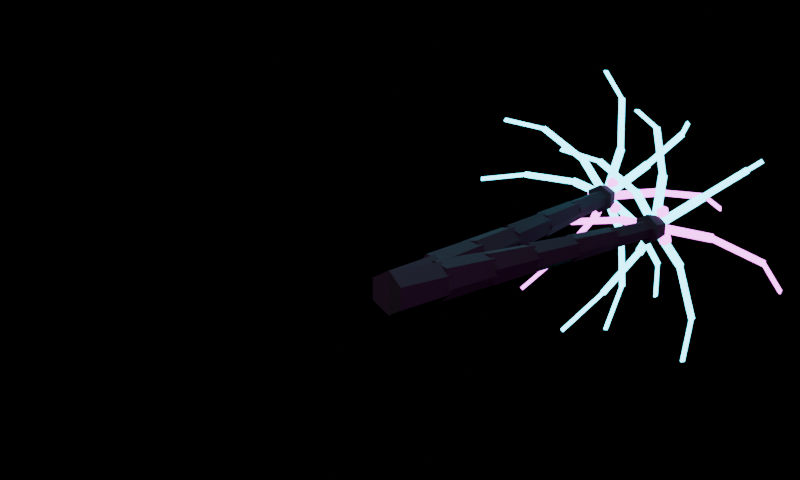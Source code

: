 # Source: CyberNeonPalm.blend  (saved by Blender 5.1.30; exported with 4.5.12 LTS)
import bpy
from mathutils import Matrix  # noqa: F401  (used for matrix-valued properties, if any)

bpy.ops.wm.read_factory_settings(use_empty=True)
scene = bpy.context.scene
scene.name = 'Scene'

# ---- materials (node trees are filled in below, after node groups)
mat_synthwave_universal_matte_black = bpy.data.materials.new('Synthwave Universal Matte Black')
mat_synthwave_cyan_emission = bpy.data.materials.new('Synthwave Cyan Emission')
mat_synthwave_magenta_emission = bpy.data.materials.new('Synthwave Magenta Emission')

# ---- material node trees
mat_synthwave_universal_matte_black.use_nodes = True; mat_synthwave_universal_matte_black.node_tree.nodes.clear()
_N = mat_synthwave_universal_matte_black.node_tree.nodes; _L = mat_synthwave_universal_matte_black.node_tree.links
n0 = _N.new('ShaderNodeBsdfPrincipled'); n0.name = 'Principled BSDF'; n0.location = (-200, 100)
n0.inputs[0].default_value = (0.0015, 0.001, 0.004, 1.0)
n0.inputs[2].default_value = 1.0
n1 = _N.new('ShaderNodeOutputMaterial'); n1.name = 'Material Output'; n1.location = (200, 100)
_L.new(n0.outputs[0], n1.inputs[0])
n1.is_active_output = True
mat_synthwave_cyan_emission.use_nodes = True; mat_synthwave_cyan_emission.node_tree.nodes.clear()
_N = mat_synthwave_cyan_emission.node_tree.nodes; _L = mat_synthwave_cyan_emission.node_tree.links
n0 = _N.new('ShaderNodeBsdfPrincipled'); n0.name = 'Principled BSDF'; n0.location = (-200, 100)
n0.inputs[0].default_value = (0.02, 0.35, 0.45, 1.0)
n0.inputs[2].default_value = 0.9
n0.inputs[27].default_value = (0.05, 1.4, 1.8, 1.0)
n0.inputs[28].default_value = 4.0
n1 = _N.new('ShaderNodeOutputMaterial'); n1.name = 'Material Output'; n1.location = (200, 100)
_L.new(n0.outputs[0], n1.inputs[0])
n1.is_active_output = True
mat_synthwave_magenta_emission.use_nodes = True; mat_synthwave_magenta_emission.node_tree.nodes.clear()
_N = mat_synthwave_magenta_emission.node_tree.nodes; _L = mat_synthwave_magenta_emission.node_tree.links
n0 = _N.new('ShaderNodeBsdfPrincipled'); n0.name = 'Principled BSDF'; n0.location = (-200, 100)
n0.inputs[0].default_value = (0.35, 0.04, 0.37, 1.0)
n0.inputs[2].default_value = 0.9
n0.inputs[27].default_value = (1.3, 0.16, 1.4, 1.0)
n0.inputs[28].default_value = 4.0
n1 = _N.new('ShaderNodeOutputMaterial'); n1.name = 'Material Output'; n1.location = (200, 100)
_L.new(n0.outputs[0], n1.inputs[0])
n1.is_active_output = True

# ---- cameras
cam_cyber_neon_palm_camera = bpy.data.cameras.new('Cyber Neon Palm Camera')

# ---- lights
light_cnp_cyan_key_glow = bpy.data.lights.new('CNP cyan key glow', 'POINT')
light_cnp_cyan_key_glow.color = (0.1, 0.9, 1.0)
light_cnp_cyan_key_glow.energy = 1400.0
light_cnp_magenta_rim_glow = bpy.data.lights.new('CNP magenta rim glow', 'POINT')
light_cnp_magenta_rim_glow.color = (1.0, 0.15, 0.9)
light_cnp_magenta_rim_glow.energy = 900.0
light_cnp_soft_white_highlight = bpy.data.lights.new('CNP soft white highlight', 'POINT')
light_cnp_soft_white_highlight.energy = 700.0

# ---- meshes
me_cnp_variant_upright_palm_trunk = bpy.data.meshes.new('CNP_variant upright palm trunk')
me_cnp_variant_upright_palm_trunk.from_pydata([(-0.0007589, -0.01448, -0.16), (0.02605, 0.4972, -0.1344), (0.1376, -0.02173, -0.08), (0.1423, 0.4911, -0.0672), (0.1376, -0.02173, 0.08), (0.1423, 0.4911, 0.0672), (-0.0007589, -0.01448, 0.16), (0.02605, 0.4972, 0.1344), (-0.1391, -0.007228, 0.08), (-0.09018, 0.5032, 0.0672), (-0.1391, -0.007228, -0.08), (-0.09018, 0.5032, -0.0672), (-0.06498, 0.4729, -0.1147), (-0.02384, 0.9838, -0.09638), (0.079, 0.4653, -0.135), (0.0971, 0.9774, -0.1134), (0.1685, 0.4606, -0.02026), (0.1723, 0.9735, -0.01702), (0.1141, 0.4635, 0.1147), (0.1265, 0.9759, 0.09638), (-0.02993, 0.471, 0.135), (0.005597, 0.9822, 0.1134), (-0.1194, 0.4757, 0.02026), (-0.0696, 0.9862, 0.01702), (0.01372, 0.9528, -0.1261), (0.04631, 1.464, -0.1059), (0.1408, 0.9461, -0.09438), (0.1531, 1.458, -0.07928), (0.177, 0.9442, 0.03174), (0.1834, 1.457, 0.02666), (0.08595, 0.949, 0.1261), (0.107, 1.461, 0.1059), (-0.04118, 0.9556, 0.09438), (0.000194, 1.466, 0.07928), (-0.0773, 0.9575, -0.03174), (-0.03014, 1.468, -0.02666), (-0.01924, 1.438, -0.06865), (0.02268, 1.949, -0.05767), (0.08732, 1.433, -0.1162), (0.1122, 1.945, -0.09757), (0.1817, 1.428, -0.04751), (0.1914, 1.94, -0.03991), (0.1695, 1.429, 0.06865), (0.1812, 1.941, 0.05767), (0.06294, 1.434, 0.1162), (0.0917, 1.946, 0.09757), (-0.03143, 1.439, 0.04751), (0.01243, 1.95, 0.03991), (0.04623, 1.919, -0.08684), (0.08172, 2.43, -0.07295), (0.1484, 1.914, -0.09041), (0.1676, 2.426, -0.07595), (0.2026, 1.911, -0.003574), (0.2131, 2.423, -0.003002), (0.1546, 1.913, 0.08684), (0.1728, 2.425, 0.07295), (0.05242, 1.919, 0.09041), (0.08691, 2.43, 0.07595), (-0.001773, 1.922, 0.003574), (0.04139, 2.432, 0.003002), (0.04314, 2.403, -0.0301), (0.08317, 2.914, -0.02528), (0.1105, 2.4, -0.08666), (0.1397, 2.911, -0.0728), (0.193, 2.395, -0.05657), (0.2091, 2.908, -0.04751), (0.2083, 2.395, 0.0301), (0.2219, 2.907, 0.02528), (0.141, 2.398, 0.08666), (0.1654, 2.91, 0.0728), (0.0584, 2.402, 0.05657), (0.09598, 2.913, 0.04751), (0.1505, 2.871, -0.125), (0.1573, 3.001, -0.09), (0.2586, 2.865, -0.0625), (0.2351, 2.997, -0.045), (0.2586, 2.865, 0.0625), (0.2351, 2.997, 0.045), (0.1505, 2.871, 0.125), (0.1573, 3.001, 0.09), (0.04236, 2.877, 0.0625), (0.07943, 3.005, 0.045), (0.04236, 2.877, -0.0625), (0.07943, 3.005, -0.045)], [], [(60, 61, 63, 62), (0, 1, 3, 2), (52, 53, 55, 54), (2, 3, 5, 4), (24, 25, 27, 26), (12, 13, 15, 14), (4, 5, 7, 6), (36, 37, 39, 38), (50, 51, 53, 52), (6, 7, 9, 8), (3, 1, 11, 9, 7, 5), (48, 49, 51, 50), (8, 9, 11, 10), (16, 17, 19, 18), (14, 15, 17, 16), (10, 11, 1, 0), (0, 2, 4, 6, 8, 10), (18, 19, 21, 20), (17, 15, 13, 23, 21, 19), (20, 21, 23, 22), (28, 29, 31, 30), (26, 27, 29, 28), (22, 23, 13, 12), (18, 20, 22, 12, 14, 16), (30, 31, 33, 32), (27, 25, 35, 33, 31, 29), (64, 65, 67, 66), (32, 33, 35, 34), (40, 41, 43, 42), (38, 39, 41, 40), (34, 35, 25, 24), (28, 30, 32, 34, 24, 26), (42, 43, 45, 44), (76, 77, 79, 78), (38, 40, 42, 44, 46, 36), (44, 45, 47, 46), (62, 63, 65, 64), (72, 73, 75, 74), (46, 47, 37, 36), (43, 41, 39, 37, 47, 45), (54, 55, 57, 56), (52, 54, 56, 58, 48, 50), (56, 57, 59, 58), (74, 75, 77, 76), (58, 59, 49, 48), (55, 53, 51, 49, 59, 57), (66, 67, 69, 68), (66, 68, 70, 60, 62, 64), (68, 69, 71, 70), (70, 71, 61, 60), (67, 65, 63, 61, 71, 69), (78, 79, 81, 80), (78, 80, 82, 72, 74, 76), (80, 81, 83, 82), (82, 83, 73, 72), (79, 77, 75, 73, 83, 81)])
me_cnp_variant_upright_palm_trunk.materials.append(mat_synthwave_universal_matte_black)
me_cnp_variant_upright_palm_trunk.update()
me_cnp_variant_upright_palm_cyan_fronds = bpy.data.meshes.new('CNP_variant upright palm cyan fronds')
me_cnp_variant_upright_palm_cyan_fronds.from_pydata([(0.1189, 2.974, -0.002856), (0.1133, 3.256, 0.3693), (0.1191, 2.987, -0.0125), (0.1135, 3.268, 0.3596), (0.1889, 2.974, -0.001809), (0.1833, 3.256, 0.3703), (0.189, 2.987, -0.01146), (0.1835, 3.268, 0.3607), (0.1228, 3.249, 0.3481), (0.1158, 3.225, 0.814), (0.1227, 3.265, 0.3489), (0.1158, 3.241, 0.8148), (0.1746, 3.249, 0.3489), (0.1676, 3.225, 0.8148), (0.1745, 3.265, 0.3497), (0.1676, 3.241, 0.8156), (0.1252, 3.236, 0.7937), (0.1208, 2.874, 1.088), (0.125, 3.246, 0.8061), (0.1206, 2.884, 1.1), (0.1588, 3.236, 0.7942), (0.1544, 2.874, 1.088), (0.1586, 3.246, 0.8066), (0.1542, 2.884, 1.101), (0.1267, 2.974, 0.0223), (0.3966, 3.225, 0.298), (0.1206, 2.988, 0.01606), (0.3905, 3.239, 0.2918), (0.1767, 2.974, -0.02666), (0.4466, 3.225, 0.2491), (0.1706, 2.988, -0.0329), (0.4405, 3.239, 0.2428), (0.388, 3.22, 0.2763), (0.7076, 3.165, 0.6028), (0.3894, 3.236, 0.2777), (0.7089, 3.181, 0.6042), (0.425, 3.22, 0.24), (0.7446, 3.165, 0.5666), (0.4264, 3.236, 0.2414), (0.746, 3.181, 0.568), (0.7005, 3.176, 0.5826), (0.8854, 2.8, 0.7715), (0.7096, 3.186, 0.5919), (0.8945, 2.809, 0.7808), (0.7245, 3.176, 0.5591), (0.9094, 2.8, 0.748), (0.7337, 3.186, 0.5684), (0.9185, 2.809, 0.7573), (0.1789, 2.975, 0.0246), (0.4067, 3.178, -0.2495), (0.1739, 2.989, 0.03068), (0.4017, 3.192, -0.2434), (0.1251, 2.975, -0.02014), (0.3529, 3.178, -0.2943), (0.12, 2.989, -0.01405), (0.3478, 3.192, -0.2882), (0.3869, 3.175, -0.24), (0.6448, 3.101, -0.5502), (0.3888, 3.19, -0.2422), (0.6466, 3.117, -0.5524), (0.3471, 3.175, -0.2731), (0.6049, 3.101, -0.5833), (0.3489, 3.19, -0.2753), (0.6068, 3.117, -0.5855), (0.6267, 3.113, -0.5428), (0.7642, 2.763, -0.7082), (0.6354, 3.121, -0.5532), (0.7729, 2.772, -0.7187), (0.6009, 3.113, -0.5642), (0.7384, 2.763, -0.7297), (0.6096, 3.121, -0.5747), (0.7471, 2.772, -0.7402), (0.1881, 2.974, 0.007842), (0.2408, 3.254, -0.3992), (0.187, 2.987, 0.01679), (0.2396, 3.267, -0.3902), (0.1187, 2.974, -0.001135), (0.1714, 3.254, -0.4081), (0.1176, 2.987, 0.007812), (0.1702, 3.267, -0.3992), (0.2288, 3.248, -0.3778), (0.2922, 3.199, -0.8682), (0.229, 3.264, -0.3794), (0.2925, 3.215, -0.8698), (0.1775, 3.248, -0.3845), (0.2409, 3.199, -0.8748), (0.1777, 3.264, -0.386), (0.2411, 3.215, -0.8764), (0.2806, 3.211, -0.8487), (0.3183, 2.811, -1.141), (0.2822, 3.221, -0.8615), (0.3199, 2.82, -1.153), (0.2472, 3.211, -0.853), (0.285, 2.811, -1.145), (0.2489, 3.221, -0.8658), (0.2866, 2.82, -1.158), (0.1565, 2.975, -0.03517), (-0.2614, 3.196, -0.01494), (0.1639, 2.989, -0.03553), (-0.2539, 3.21, -0.01531), (0.1599, 2.975, 0.03475), (-0.258, 3.196, 0.05497), (0.1673, 2.989, 0.03439), (-0.2506, 3.21, 0.05461), (-0.2386, 3.193, -0.006936), (-0.7009, 3.094, 0.01544), (-0.242, 3.209, -0.006774), (-0.7043, 3.109, 0.0156), (-0.2361, 3.193, 0.0448), (-0.6984, 3.094, 0.06718), (-0.2395, 3.209, 0.04497), (-0.7018, 3.109, 0.06734), (-0.6818, 3.107, 0.02362), (-0.9174, 2.697, 0.03502), (-0.6957, 3.115, 0.02429), (-0.9313, 2.705, 0.03569), (-0.6802, 3.107, 0.05718), (-0.9158, 2.697, 0.06858), (-0.694, 3.115, 0.05785), (-0.9296, 2.705, 0.06925), (0.1367, 2.975, -0.03079), (-0.1966, 3.183, 0.2138), (0.1425, 2.989, -0.03505), (-0.1908, 3.197, 0.2095), (0.1781, 2.975, 0.02564), (-0.1552, 3.183, 0.2702), (0.1839, 2.989, 0.02139), (-0.1494, 3.197, 0.2659), (-0.1735, 3.18, 0.2081), (-0.5366, 3.074, 0.4745), (-0.1764, 3.196, 0.2102), (-0.5395, 3.089, 0.4767), (-0.1428, 3.18, 0.2498), (-0.5059, 3.074, 0.5163), (-0.1458, 3.196, 0.252), (-0.5089, 3.089, 0.5184), (-0.5166, 3.088, 0.4711), (-0.6958, 2.682, 0.6027), (-0.5279, 3.095, 0.4794), (-0.7072, 2.69, 0.611), (-0.4967, 3.088, 0.4982), (-0.676, 2.682, 0.6297), (-0.508, 3.095, 0.5065), (-0.6873, 2.69, 0.638)], [], [(0, 1, 3, 2), (2, 3, 7, 6), (6, 7, 5, 4), (4, 5, 1, 0), (2, 6, 4, 0), (7, 3, 1, 5), (8, 9, 11, 10), (10, 11, 15, 14), (14, 15, 13, 12), (12, 13, 9, 8), (10, 14, 12, 8), (15, 11, 9, 13), (16, 17, 19, 18), (18, 19, 23, 22), (22, 23, 21, 20), (20, 21, 17, 16), (18, 22, 20, 16), (23, 19, 17, 21), (24, 25, 27, 26), (26, 27, 31, 30), (30, 31, 29, 28), (28, 29, 25, 24), (26, 30, 28, 24), (31, 27, 25, 29), (32, 33, 35, 34), (34, 35, 39, 38), (38, 39, 37, 36), (36, 37, 33, 32), (34, 38, 36, 32), (39, 35, 33, 37), (40, 41, 43, 42), (42, 43, 47, 46), (46, 47, 45, 44), (44, 45, 41, 40), (42, 46, 44, 40), (47, 43, 41, 45), (48, 49, 51, 50), (50, 51, 55, 54), (54, 55, 53, 52), (52, 53, 49, 48), (50, 54, 52, 48), (55, 51, 49, 53), (56, 57, 59, 58), (58, 59, 63, 62), (62, 63, 61, 60), (60, 61, 57, 56), (58, 62, 60, 56), (63, 59, 57, 61), (64, 65, 67, 66), (66, 67, 71, 70), (70, 71, 69, 68), (68, 69, 65, 64), (66, 70, 68, 64), (71, 67, 65, 69), (72, 73, 75, 74), (74, 75, 79, 78), (78, 79, 77, 76), (76, 77, 73, 72), (74, 78, 76, 72), (79, 75, 73, 77), (80, 81, 83, 82), (82, 83, 87, 86), (86, 87, 85, 84), (84, 85, 81, 80), (82, 86, 84, 80), (87, 83, 81, 85), (88, 89, 91, 90), (90, 91, 95, 94), (94, 95, 93, 92), (92, 93, 89, 88), (90, 94, 92, 88), (95, 91, 89, 93), (96, 97, 99, 98), (98, 99, 103, 102), (102, 103, 101, 100), (100, 101, 97, 96), (98, 102, 100, 96), (103, 99, 97, 101), (104, 105, 107, 106), (106, 107, 111, 110), (110, 111, 109, 108), (108, 109, 105, 104), (106, 110, 108, 104), (111, 107, 105, 109), (112, 113, 115, 114), (114, 115, 119, 118), (118, 119, 117, 116), (116, 117, 113, 112), (114, 118, 116, 112), (119, 115, 113, 117), (120, 121, 123, 122), (122, 123, 127, 126), (126, 127, 125, 124), (124, 125, 121, 120), (122, 126, 124, 120), (127, 123, 121, 125), (128, 129, 131, 130), (130, 131, 135, 134), (134, 135, 133, 132), (132, 133, 129, 128), (130, 134, 132, 128), (135, 131, 129, 133), (136, 137, 139, 138), (138, 139, 143, 142), (142, 143, 141, 140), (140, 141, 137, 136), (138, 142, 140, 136), (143, 139, 137, 141)])
me_cnp_variant_upright_palm_cyan_fronds.materials.append(mat_synthwave_cyan_emission)
me_cnp_variant_upright_palm_cyan_fronds.update()
me_cnp_variant_upright_palm_magenta_fronds = bpy.data.meshes.new('CNP_variant upright palm magenta fronds')
me_cnp_variant_upright_palm_magenta_fronds.from_pydata([(0.1475, 2.974, 0.03454), (0.5296, 3.229, 0.07251), (0.1387, 2.988, 0.03366), (0.5208, 3.242, 0.07164), (0.1544, 2.974, -0.03512), (0.5365, 3.229, 0.002856), (0.1456, 2.988, -0.036), (0.5277, 3.242, 0.001981), (0.509, 3.224, 0.06133), (0.9647, 3.172, 0.1066), (0.5108, 3.24, 0.06151), (0.9665, 3.188, 0.1068), (0.5142, 3.224, 0.009784), (0.9698, 3.172, 0.05507), (0.516, 3.24, 0.009961), (0.9716, 3.188, 0.05525), (0.9461, 3.184, 0.09562), (1.213, 2.809, 0.1221), (0.9591, 3.193, 0.09691), (1.226, 2.818, 0.1234), (0.9494, 3.184, 0.06219), (1.216, 2.809, 0.08869), (0.9624, 3.193, 0.06348), (1.229, 2.818, 0.08998), (0.1837, 2.974, -0.01853), (-0.06186, 3.289, -0.3474), (0.1896, 2.986, -0.01071), (-0.05603, 3.302, -0.3395), (0.1276, 2.974, 0.02336), (-0.1179, 3.289, -0.3055), (0.1335, 2.986, 0.03118), (-0.1121, 3.302, -0.2976), (-0.05536, 3.282, -0.3234), (-0.3649, 3.26, -0.738), (-0.05576, 3.298, -0.324), (-0.3653, 3.276, -0.7385), (-0.09686, 3.282, -0.2924), (-0.4064, 3.26, -0.707), (-0.09726, 3.298, -0.293), (-0.4069, 3.276, -0.7075), (-0.359, 3.271, -0.7148), (-0.5564, 2.872, -0.9791), (-0.3664, 3.281, -0.7247), (-0.5638, 2.882, -0.989), (-0.3859, 3.271, -0.6947), (-0.5833, 2.872, -0.959), (-0.3933, 3.281, -0.7046), (-0.5907, 2.882, -0.9689), (0.1983, 3.016, 0.07216), (0.2345, 2.974, 0.0998), (0.1845, 2.948, 0.0998), (0.1536, 3.016, 0.0998), (0.1845, 3.084, 0.0998), (0.2345, 3.058, 0.0998), (0.2121, 2.948, 0.1445), (0.1622, 2.974, 0.1445), (0.1622, 3.058, 0.1445), (0.2121, 3.084, 0.1445), (0.2431, 3.016, 0.1445), (0.1983, 3.016, 0.1722), (0.2374, 3.016, -0.1496), (0.2736, 2.974, -0.1219), (0.2236, 2.948, -0.1219), (0.1927, 3.016, -0.1219), (0.2236, 3.084, -0.1219), (0.2736, 3.058, -0.1219), (0.2512, 2.948, -0.07723), (0.2013, 2.974, -0.07723), (0.2013, 3.058, -0.07723), (0.2512, 3.084, -0.07723), (0.2822, 3.016, -0.07723), (0.2374, 3.016, -0.04959), (0.02584, 3.016, -0.07257), (0.06202, 2.974, -0.04494), (0.01202, 2.948, -0.04494), (-0.01888, 3.016, -0.04494), (0.01202, 3.084, -0.04494), (0.06202, 3.058, -0.04494), (0.03966, 2.948, -0.0002135), (-0.01034, 2.974, -0.0002135), (-0.01034, 3.058, -0.0002135), (0.03966, 3.084, -0.0002135), (0.07056, 3.016, -0.0002135), (0.02584, 3.016, 0.02743)], [], [(0, 1, 3, 2), (2, 3, 7, 6), (6, 7, 5, 4), (4, 5, 1, 0), (2, 6, 4, 0), (7, 3, 1, 5), (8, 9, 11, 10), (10, 11, 15, 14), (14, 15, 13, 12), (12, 13, 9, 8), (10, 14, 12, 8), (15, 11, 9, 13), (16, 17, 19, 18), (18, 19, 23, 22), (22, 23, 21, 20), (20, 21, 17, 16), (18, 22, 20, 16), (23, 19, 17, 21), (24, 25, 27, 26), (26, 27, 31, 30), (30, 31, 29, 28), (28, 29, 25, 24), (26, 30, 28, 24), (31, 27, 25, 29), (32, 33, 35, 34), (34, 35, 39, 38), (38, 39, 37, 36), (36, 37, 33, 32), (34, 38, 36, 32), (39, 35, 33, 37), (40, 41, 43, 42), (42, 43, 47, 46), (46, 47, 45, 44), (44, 45, 41, 40), (42, 46, 44, 40), (47, 43, 41, 45), (48, 49, 50), (49, 48, 53), (48, 50, 51), (48, 51, 52), (48, 52, 53), (49, 53, 58), (50, 49, 54), (51, 50, 55), (52, 51, 56), (53, 52, 57), (49, 58, 54), (50, 54, 55), (51, 55, 56), (52, 56, 57), (53, 57, 58), (54, 58, 59), (55, 54, 59), (56, 55, 59), (57, 56, 59), (58, 57, 59), (60, 61, 62), (61, 60, 65), (60, 62, 63), (60, 63, 64), (60, 64, 65), (61, 65, 70), (62, 61, 66), (63, 62, 67), (64, 63, 68), (65, 64, 69), (61, 70, 66), (62, 66, 67), (63, 67, 68), (64, 68, 69), (65, 69, 70), (66, 70, 71), (67, 66, 71), (68, 67, 71), (69, 68, 71), (70, 69, 71), (72, 73, 74), (73, 72, 77), (72, 74, 75), (72, 75, 76), (72, 76, 77), (73, 77, 82), (74, 73, 78), (75, 74, 79), (76, 75, 80), (77, 76, 81), (73, 82, 78), (74, 78, 79), (75, 79, 80), (76, 80, 81), (77, 81, 82), (78, 82, 83), (79, 78, 83), (80, 79, 83), (81, 80, 83), (82, 81, 83)])
me_cnp_variant_upright_palm_magenta_fronds.materials.append(mat_synthwave_magenta_emission)
me_cnp_variant_upright_palm_magenta_fronds.update()
me_cnp_variant_leaning_palm_trunk = bpy.data.meshes.new('CNP_variant leaning palm trunk')
me_cnp_variant_leaning_palm_trunk.from_pydata([(-0.00419, -0.01151, -0.16), (0.1438, 0.3952, -0.1344), (0.126, -0.0589, -0.08), (0.2532, 0.3554, -0.0672), (0.126, -0.0589, 0.08), (0.2532, 0.3554, 0.0672), (-0.00419, -0.01151, 0.16), (0.1438, 0.3952, 0.1344), (-0.1344, 0.03588, 0.08), (0.03447, 0.435, 0.0672), (-0.1344, 0.03588, -0.08), (0.03447, 0.435, -0.0672), (0.05123, 0.4029, -0.1147), (0.2127, 0.8047, -0.09638), (0.1867, 0.3535, -0.135), (0.3266, 0.7633, -0.1134), (0.271, 0.3229, -0.02026), (0.3973, 0.7375, -0.01702), (0.2197, 0.3415, 0.1147), (0.3543, 0.7532, 0.09638), (0.08422, 0.3909, 0.135), (0.2405, 0.7946, 0.1134), (-1.922e-05, 0.4215, 0.02026), (0.1697, 0.8204, 0.01702), (0.2411, 0.7683, -0.1261), (0.3946, 1.173, -0.1059), (0.3608, 0.7247, -0.09438), (0.4951, 1.136, -0.07928), (0.3948, 0.7124, 0.03174), (0.5236, 1.126, 0.02666), (0.3091, 0.7435, 0.1261), (0.4517, 1.152, 0.1059), (0.1895, 0.7871, 0.09438), (0.3512, 1.189, 0.07928), (0.1555, 0.7994, -0.03174), (0.3227, 1.199, -0.02666), (0.326, 1.172, -0.06865), (0.4882, 1.573, -0.05767), (0.4263, 1.135, -0.1162), (0.5725, 1.543, -0.09757), (0.5151, 1.103, -0.04751), (0.647, 1.516, -0.03991), (0.5036, 1.107, 0.06865), (0.6374, 1.519, 0.05767), (0.4033, 1.144, 0.1162), (0.5532, 1.55, 0.09757), (0.3145, 1.176, 0.04751), (0.4786, 1.577, 0.03991), (0.5035, 1.542, -0.08684), (0.6596, 1.946, -0.07295), (0.5996, 1.507, -0.09041), (0.7404, 1.916, -0.07595), (0.6506, 1.488, -0.003574), (0.7833, 1.901, -0.003002), (0.6054, 1.505, 0.08684), (0.7453, 1.914, 0.07295), (0.5093, 1.54, 0.09041), (0.6645, 1.944, 0.07595), (0.4583, 1.558, 0.003574), (0.6217, 1.959, 0.003002), (0.6164, 1.935, -0.0301), (0.7769, 2.338, -0.02528), (0.6797, 1.912, -0.08666), (0.8301, 2.318, -0.0728), (0.7574, 1.884, -0.05657), (0.8954, 2.294, -0.04751), (0.7718, 1.879, 0.0301), (0.9074, 2.29, 0.02528), (0.7085, 1.902, 0.08666), (0.8542, 2.309, 0.0728), (0.6308, 1.93, 0.05657), (0.7889, 2.333, 0.04751), (0.8294, 2.279, -0.125), (0.8739, 2.401, -0.09), (0.9311, 2.242, -0.0625), (0.9471, 2.374, -0.045), (0.9311, 2.242, 0.0625), (0.9471, 2.374, 0.045), (0.8294, 2.279, 0.125), (0.8739, 2.401, 0.09), (0.7277, 2.316, 0.0625), (0.8006, 2.428, 0.045), (0.7277, 2.316, -0.0625), (0.8006, 2.428, -0.045)], [], [(60, 61, 63, 62), (0, 1, 3, 2), (52, 53, 55, 54), (2, 3, 5, 4), (24, 25, 27, 26), (12, 13, 15, 14), (4, 5, 7, 6), (36, 37, 39, 38), (50, 51, 53, 52), (6, 7, 9, 8), (3, 1, 11, 9, 7, 5), (48, 49, 51, 50), (8, 9, 11, 10), (16, 17, 19, 18), (14, 15, 17, 16), (10, 11, 1, 0), (0, 2, 4, 6, 8, 10), (18, 19, 21, 20), (17, 15, 13, 23, 21, 19), (20, 21, 23, 22), (28, 29, 31, 30), (26, 27, 29, 28), (22, 23, 13, 12), (18, 20, 22, 12, 14, 16), (30, 31, 33, 32), (27, 25, 35, 33, 31, 29), (64, 65, 67, 66), (32, 33, 35, 34), (40, 41, 43, 42), (38, 39, 41, 40), (34, 35, 25, 24), (28, 30, 32, 34, 24, 26), (42, 43, 45, 44), (76, 77, 79, 78), (38, 40, 42, 44, 46, 36), (44, 45, 47, 46), (62, 63, 65, 64), (72, 73, 75, 74), (46, 47, 37, 36), (43, 41, 39, 37, 47, 45), (54, 55, 57, 56), (52, 54, 56, 58, 48, 50), (56, 57, 59, 58), (74, 75, 77, 76), (58, 59, 49, 48), (55, 53, 51, 49, 59, 57), (66, 67, 69, 68), (66, 68, 70, 60, 62, 64), (68, 69, 71, 70), (70, 71, 61, 60), (67, 65, 63, 61, 71, 69), (78, 79, 81, 80), (78, 80, 82, 72, 74, 76), (80, 81, 83, 82), (82, 83, 73, 72), (79, 77, 75, 73, 83, 81)])
me_cnp_variant_leaning_palm_trunk.materials.append(mat_synthwave_universal_matte_black)
me_cnp_variant_leaning_palm_trunk.update()
me_cnp_variant_leaning_palm_cyan_fronds = bpy.data.meshes.new('CNP_variant leaning palm cyan fronds')
me_cnp_variant_leaning_palm_cyan_fronds.from_pydata([(0.8172, 2.379, -0.007206), (0.7799, 2.569, 0.3745), (0.8179, 2.393, -0.01428), (0.7806, 2.583, 0.3674), (0.8868, 2.379, -0.000404), (0.8496, 2.569, 0.3813), (0.8875, 2.393, -0.007475), (0.8503, 2.583, 0.3742), (0.791, 2.567, 0.3547), (0.7506, 2.466, 0.7686), (0.7906, 2.582, 0.3584), (0.7502, 2.481, 0.7724), (0.8425, 2.567, 0.3597), (0.8021, 2.466, 0.7737), (0.8422, 2.582, 0.3635), (0.8018, 2.481, 0.7774), (0.7613, 2.479, 0.7525), (0.7415, 2.102, 0.9549), (0.7599, 2.487, 0.7666), (0.7402, 2.11, 0.9689), (0.7947, 2.479, 0.7558), (0.775, 2.102, 0.9582), (0.7933, 2.487, 0.7698), (0.7736, 2.11, 0.9722), (0.8277, 2.378, 0.02565), (1.111, 2.645, 0.2566), (0.8204, 2.391, 0.01969), (1.103, 2.658, 0.2507), (0.872, 2.378, -0.02858), (1.155, 2.645, 0.2024), (0.8647, 2.391, -0.03454), (1.148, 2.658, 0.1964), (1.1, 2.639, 0.2363), (1.45, 2.608, 0.5215), (1.101, 2.655, 0.237), (1.451, 2.624, 0.5222), (1.133, 2.639, 0.1962), (1.482, 2.608, 0.4814), (1.134, 2.655, 0.1969), (1.483, 2.624, 0.4821), (1.44, 2.618, 0.502), (1.656, 2.263, 0.6784), (1.45, 2.628, 0.5099), (1.666, 2.273, 0.6864), (1.461, 2.618, 0.4759), (1.677, 2.263, 0.6524), (1.471, 2.628, 0.4839), (1.687, 2.273, 0.6603), (0.8825, 2.379, 0.01696), (1.036, 2.601, -0.348), (0.8794, 2.393, 0.02419), (1.033, 2.615, -0.3408), (0.8179, 2.379, -0.01015), (0.9713, 2.601, -0.3752), (0.8149, 2.393, -0.002925), (0.9683, 2.615, -0.3679), (1.019, 2.598, -0.3317), (1.192, 2.514, -0.7431), (1.02, 2.613, -0.3344), (1.193, 2.529, -0.7459), (0.9713, 2.598, -0.3517), (1.144, 2.514, -0.7632), (0.9725, 2.613, -0.3544), (1.145, 2.529, -0.7659), (1.176, 2.526, -0.7296), (1.268, 2.138, -0.9474), (1.182, 2.535, -0.7422), (1.273, 2.147, -0.96), (1.145, 2.526, -0.7426), (1.237, 2.138, -0.9604), (1.151, 2.535, -0.7552), (1.242, 2.147, -0.973), (0.8823, 2.377, -0.01715), (0.6435, 2.683, -0.3624), (0.8877, 2.39, -0.009396), (0.6489, 2.696, -0.3547), (0.8248, 2.377, 0.02268), (0.5859, 2.683, -0.3226), (0.8301, 2.39, 0.03043), (0.5913, 2.696, -0.3148), (0.6493, 2.677, -0.3381), (0.3544, 2.641, -0.7643), (0.6486, 2.693, -0.339), (0.3538, 2.657, -0.7652), (0.6067, 2.677, -0.3086), (0.3118, 2.641, -0.7348), (0.606, 2.693, -0.3095), (0.3112, 2.657, -0.7357), (0.3594, 2.653, -0.7411), (0.1771, 2.244, -1.005), (0.3522, 2.663, -0.7515), (0.17, 2.254, -1.015), (0.3318, 2.653, -0.722), (0.1495, 2.244, -0.9855), (0.3246, 2.663, -0.7324), (0.1423, 2.254, -0.9959), (0.8331, 2.379, -0.02977), (0.5598, 2.613, 0.16), (0.8407, 2.392, -0.03503), (0.5674, 2.627, 0.1548), (0.8731, 2.379, 0.02773), (0.5997, 2.613, 0.2175), (0.8806, 2.392, 0.02247), (0.6073, 2.627, 0.2123), (0.581, 2.608, 0.1564), (0.2477, 2.574, 0.3878), (0.5799, 2.624, 0.1571), (0.2466, 2.59, 0.3886), (0.6106, 2.608, 0.1989), (0.2773, 2.574, 0.4303), (0.6095, 2.624, 0.1997), (0.2762, 2.59, 0.4311), (0.2679, 2.584, 0.3849), (0.06569, 2.26, 0.5253), (0.2574, 2.594, 0.3921), (0.05522, 2.269, 0.5325), (0.2871, 2.584, 0.4125), (0.08486, 2.26, 0.5529), (0.2766, 2.594, 0.4197), (0.07439, 2.269, 0.5601)], [], [(0, 1, 3, 2), (2, 3, 7, 6), (6, 7, 5, 4), (4, 5, 1, 0), (2, 6, 4, 0), (7, 3, 1, 5), (8, 9, 11, 10), (10, 11, 15, 14), (14, 15, 13, 12), (12, 13, 9, 8), (10, 14, 12, 8), (15, 11, 9, 13), (16, 17, 19, 18), (18, 19, 23, 22), (22, 23, 21, 20), (20, 21, 17, 16), (18, 22, 20, 16), (23, 19, 17, 21), (24, 25, 27, 26), (26, 27, 31, 30), (30, 31, 29, 28), (28, 29, 25, 24), (26, 30, 28, 24), (31, 27, 25, 29), (32, 33, 35, 34), (34, 35, 39, 38), (38, 39, 37, 36), (36, 37, 33, 32), (34, 38, 36, 32), (39, 35, 33, 37), (40, 41, 43, 42), (42, 43, 47, 46), (46, 47, 45, 44), (44, 45, 41, 40), (42, 46, 44, 40), (47, 43, 41, 45), (48, 49, 51, 50), (50, 51, 55, 54), (54, 55, 53, 52), (52, 53, 49, 48), (50, 54, 52, 48), (55, 51, 49, 53), (56, 57, 59, 58), (58, 59, 63, 62), (62, 63, 61, 60), (60, 61, 57, 56), (58, 62, 60, 56), (63, 59, 57, 61), (64, 65, 67, 66), (66, 67, 71, 70), (70, 71, 69, 68), (68, 69, 65, 64), (66, 70, 68, 64), (71, 67, 65, 69), (72, 73, 75, 74), (74, 75, 79, 78), (78, 79, 77, 76), (76, 77, 73, 72), (74, 78, 76, 72), (79, 75, 73, 77), (80, 81, 83, 82), (82, 83, 87, 86), (86, 87, 85, 84), (84, 85, 81, 80), (82, 86, 84, 80), (87, 83, 81, 85), (88, 89, 91, 90), (90, 91, 95, 94), (94, 95, 93, 92), (92, 93, 89, 88), (90, 94, 92, 88), (95, 91, 89, 93), (96, 97, 99, 98), (98, 99, 103, 102), (102, 103, 101, 100), (100, 101, 97, 96), (98, 102, 100, 96), (103, 99, 97, 101), (104, 105, 107, 106), (106, 107, 111, 110), (110, 111, 109, 108), (108, 109, 105, 104), (106, 110, 108, 104), (111, 107, 105, 109), (112, 113, 115, 114), (114, 115, 119, 118), (118, 119, 117, 116), (116, 117, 113, 112), (114, 118, 116, 112), (119, 115, 113, 117)])
me_cnp_variant_leaning_palm_cyan_fronds.materials.append(mat_synthwave_cyan_emission)
me_cnp_variant_leaning_palm_cyan_fronds.update()
me_cnp_variant_leaning_palm_magenta_fronds = bpy.data.meshes.new('CNP_variant leaning palm magenta fronds')
me_cnp_variant_leaning_palm_magenta_fronds.from_pydata([(0.8562, 2.378, 0.03488), (1.249, 2.631, -0.05738), (0.8479, 2.392, 0.03682), (1.241, 2.644, -0.05544), (0.8402, 2.378, -0.03327), (1.234, 2.631, -0.1255), (0.8319, 2.392, -0.03133), (1.225, 2.644, -0.1236), (1.226, 2.626, -0.06117), (1.685, 2.56, -0.1689), (1.228, 2.642, -0.06168), (1.687, 2.575, -0.1694), (1.214, 2.626, -0.1116), (1.673, 2.56, -0.2193), (1.216, 2.642, -0.1121), (1.675, 2.575, -0.2198), (1.664, 2.572, -0.1733), (1.923, 2.177, -0.2341), (1.677, 2.581, -0.1763), (1.936, 2.186, -0.2371), (1.656, 2.572, -0.206), (1.915, 2.177, -0.2668), (1.669, 2.581, -0.209), (1.928, 2.186, -0.2698), (0.8606, 2.379, -0.034), (0.4824, 2.589, -0.09469), (0.8682, 2.393, -0.03278), (0.49, 2.603, -0.09347), (0.8496, 2.379, 0.03512), (0.4714, 2.589, -0.02557), (0.8572, 2.393, 0.03633), (0.479, 2.603, -0.02436), (0.5018, 2.586, -0.08238), (0.07864, 2.501, -0.1503), (0.4987, 2.601, -0.08287), (0.07556, 2.516, -0.1508), (0.4936, 2.586, -0.03123), (0.07043, 2.501, -0.09913), (0.4905, 2.601, -0.03172), (0.06735, 2.516, -0.09962), (0.09482, 2.513, -0.1385), (-0.1258, 2.138, -0.1739), (0.08125, 2.521, -0.1406), (-0.1394, 2.146, -0.176), (0.0895, 2.513, -0.1053), (-0.1311, 2.138, -0.1407), (0.07592, 2.521, -0.1075), (-0.1447, 2.146, -0.1429), (0.8961, 2.42, 0.07216), (0.9323, 2.378, 0.0998), (0.8823, 2.352, 0.0998), (0.8514, 2.42, 0.0998), (0.8823, 2.488, 0.0998), (0.9323, 2.462, 0.0998), (0.9099, 2.352, 0.1445), (0.8599, 2.378, 0.1445), (0.8599, 2.462, 0.1445), (0.9099, 2.488, 0.1445), (0.9408, 2.42, 0.1445), (0.8961, 2.42, 0.1722), (0.9352, 2.42, -0.1496), (0.9714, 2.378, -0.1219), (0.9214, 2.352, -0.1219), (0.8905, 2.42, -0.1219), (0.9214, 2.488, -0.1219), (0.9714, 2.462, -0.1219), (0.949, 2.352, -0.07723), (0.899, 2.378, -0.07723), (0.899, 2.462, -0.07723), (0.949, 2.488, -0.07723), (0.9799, 2.42, -0.07723), (0.9352, 2.42, -0.04959), (0.7236, 2.42, -0.07257), (0.7598, 2.378, -0.04494), (0.7098, 2.352, -0.04494), (0.6789, 2.42, -0.04494), (0.7098, 2.488, -0.04494), (0.7598, 2.462, -0.04494), (0.7374, 2.352, -0.0002135), (0.6874, 2.378, -0.0002135), (0.6874, 2.462, -0.0002135), (0.7374, 2.488, -0.0002135), (0.7683, 2.42, -0.0002135), (0.7236, 2.42, 0.02743)], [], [(0, 1, 3, 2), (2, 3, 7, 6), (6, 7, 5, 4), (4, 5, 1, 0), (2, 6, 4, 0), (7, 3, 1, 5), (8, 9, 11, 10), (10, 11, 15, 14), (14, 15, 13, 12), (12, 13, 9, 8), (10, 14, 12, 8), (15, 11, 9, 13), (16, 17, 19, 18), (18, 19, 23, 22), (22, 23, 21, 20), (20, 21, 17, 16), (18, 22, 20, 16), (23, 19, 17, 21), (24, 25, 27, 26), (26, 27, 31, 30), (30, 31, 29, 28), (28, 29, 25, 24), (26, 30, 28, 24), (31, 27, 25, 29), (32, 33, 35, 34), (34, 35, 39, 38), (38, 39, 37, 36), (36, 37, 33, 32), (34, 38, 36, 32), (39, 35, 33, 37), (40, 41, 43, 42), (42, 43, 47, 46), (46, 47, 45, 44), (44, 45, 41, 40), (42, 46, 44, 40), (47, 43, 41, 45), (48, 49, 50), (49, 48, 53), (48, 50, 51), (48, 51, 52), (48, 52, 53), (49, 53, 58), (50, 49, 54), (51, 50, 55), (52, 51, 56), (53, 52, 57), (49, 58, 54), (50, 54, 55), (51, 55, 56), (52, 56, 57), (53, 57, 58), (54, 58, 59), (55, 54, 59), (56, 55, 59), (57, 56, 59), (58, 57, 59), (60, 61, 62), (61, 60, 65), (60, 62, 63), (60, 63, 64), (60, 64, 65), (61, 65, 70), (62, 61, 66), (63, 62, 67), (64, 63, 68), (65, 64, 69), (61, 70, 66), (62, 66, 67), (63, 67, 68), (64, 68, 69), (65, 69, 70), (66, 70, 71), (67, 66, 71), (68, 67, 71), (69, 68, 71), (70, 69, 71), (72, 73, 74), (73, 72, 77), (72, 74, 75), (72, 75, 76), (72, 76, 77), (73, 77, 82), (74, 73, 78), (75, 74, 79), (76, 75, 80), (77, 76, 81), (73, 82, 78), (74, 78, 79), (75, 79, 80), (76, 80, 81), (77, 81, 82), (78, 82, 83), (79, 78, 83), (80, 79, 83), (81, 80, 83), (82, 81, 83)])
me_cnp_variant_leaning_palm_magenta_fronds.materials.append(mat_synthwave_magenta_emission)
me_cnp_variant_leaning_palm_magenta_fronds.update()

# ---- objects
ob_cyber_neon_palm_asset_root = bpy.data.objects.new('Cyber Neon Palm Asset Root', None)
ob_cnp_cyan_key_glow = bpy.data.objects.new('CNP cyan key glow', light_cnp_cyan_key_glow)
ob_cnp_magenta_rim_glow = bpy.data.objects.new('CNP magenta rim glow', light_cnp_magenta_rim_glow)
ob_cnp_soft_white_highlight = bpy.data.objects.new('CNP soft white highlight', light_cnp_soft_white_highlight)
ob_cyber_neon_palm_camera = bpy.data.objects.new('Cyber Neon Palm Camera', cam_cyber_neon_palm_camera)
ob_cnp_variant_upright_palm = bpy.data.objects.new('CNP_variant upright palm', None)
ob_cnp_variant_upright_palm_trunk = bpy.data.objects.new('CNP_variant upright palm trunk', me_cnp_variant_upright_palm_trunk)
ob_cnp_variant_upright_palm_cyan_fronds = bpy.data.objects.new('CNP_variant upright palm cyan fronds', me_cnp_variant_upright_palm_cyan_fronds)
ob_cnp_variant_upright_palm_magenta_fronds = bpy.data.objects.new('CNP_variant upright palm magenta fronds', me_cnp_variant_upright_palm_magenta_fronds)
ob_cnp_variant_leaning_palm = bpy.data.objects.new('CNP_variant leaning palm', None)
ob_cnp_variant_leaning_palm_trunk = bpy.data.objects.new('CNP_variant leaning palm trunk', me_cnp_variant_leaning_palm_trunk)
ob_cnp_variant_leaning_palm_cyan_fronds = bpy.data.objects.new('CNP_variant leaning palm cyan fronds', me_cnp_variant_leaning_palm_cyan_fronds)
ob_cnp_variant_leaning_palm_magenta_fronds = bpy.data.objects.new('CNP_variant leaning palm magenta fronds', me_cnp_variant_leaning_palm_magenta_fronds)

# ---- transforms, parenting, visibility, modifiers, constraints
ob_cyber_neon_palm_asset_root.location = (0.0, 0.0, 0.0)
ob_cnp_cyan_key_glow.location = (-3.0, 2.2, 4.2)
ob_cnp_magenta_rim_glow.location = (3.4, -2.0, 2.8)
ob_cnp_soft_white_highlight.location = (0.0, -4.5, 4.6)
ob_cyber_neon_palm_camera.location = (4.0, -5.6, 2.6)
ob_cyber_neon_palm_camera.rotation_euler = (1.257, 0.0, 0.6109)
ob_cnp_variant_upright_palm.parent = ob_cyber_neon_palm_asset_root
ob_cnp_variant_upright_palm.location = (0.0, 0.0, 0.0)
ob_cnp_variant_upright_palm_trunk.parent = ob_cnp_variant_upright_palm
ob_cnp_variant_upright_palm_trunk.location = (0.0, 0.0, 0.0)
ob_cnp_variant_upright_palm_cyan_fronds.parent = ob_cnp_variant_upright_palm
ob_cnp_variant_upright_palm_cyan_fronds.location = (0.0, 0.0, 0.0)
ob_cnp_variant_upright_palm_magenta_fronds.parent = ob_cnp_variant_upright_palm
ob_cnp_variant_upright_palm_magenta_fronds.location = (0.0, 0.0, 0.0)
ob_cnp_variant_leaning_palm.parent = ob_cyber_neon_palm_asset_root
ob_cnp_variant_leaning_palm.location = (0.0, 0.0, 0.0)
ob_cnp_variant_leaning_palm_trunk.parent = ob_cnp_variant_leaning_palm
ob_cnp_variant_leaning_palm_trunk.location = (0.0, 0.0, 0.0)
ob_cnp_variant_leaning_palm_cyan_fronds.parent = ob_cnp_variant_leaning_palm
ob_cnp_variant_leaning_palm_cyan_fronds.location = (0.0, 0.0, 0.0)
ob_cnp_variant_leaning_palm_magenta_fronds.parent = ob_cnp_variant_leaning_palm
ob_cnp_variant_leaning_palm_magenta_fronds.location = (0.0, 0.0, 0.0)

# ---- collection membership
scene.collection.objects.link(ob_cyber_neon_palm_asset_root)
scene.collection.objects.link(ob_cnp_cyan_key_glow)
scene.collection.objects.link(ob_cnp_magenta_rim_glow)
scene.collection.objects.link(ob_cnp_soft_white_highlight)
scene.collection.objects.link(ob_cyber_neon_palm_camera)
scene.collection.objects.link(ob_cnp_variant_upright_palm)
scene.collection.objects.link(ob_cnp_variant_upright_palm_trunk)
scene.collection.objects.link(ob_cnp_variant_upright_palm_cyan_fronds)
scene.collection.objects.link(ob_cnp_variant_upright_palm_magenta_fronds)
scene.collection.objects.link(ob_cnp_variant_leaning_palm)
scene.collection.objects.link(ob_cnp_variant_leaning_palm_trunk)
scene.collection.objects.link(ob_cnp_variant_leaning_palm_cyan_fronds)
scene.collection.objects.link(ob_cnp_variant_leaning_palm_magenta_fronds)

# ---- scene / render settings (as saved in the file)
scene.camera = ob_cyber_neon_palm_camera
scene.frame_start = 1; scene.frame_end = 250; scene.frame_set(1)
scene.render.engine = 'BLENDER_EEVEE_NEXT'
scene.render.resolution_x = 1000
scene.render.resolution_y = 600
scene.render.bake_bias = 0.0
scene.render.bake_samples = 0
scene.cycles.sampling_pattern = 'TABULATED_SOBOL'
scene.eevee.use_volume_custom_range = False
bpy.context.view_layer.update()
